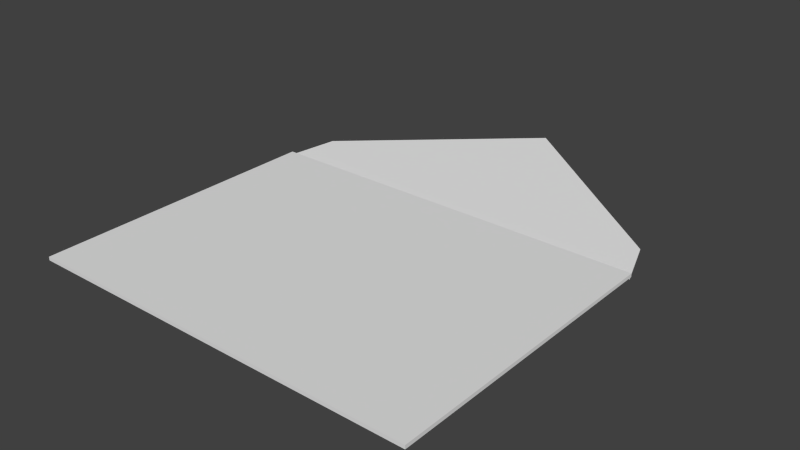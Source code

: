 # Source: Envelope.blend  (saved by Blender 4.4.32; exported with 4.5.12 LTS)
import bpy
from mathutils import Matrix  # noqa: F401  (used for matrix-valued properties, if any)

bpy.ops.wm.read_factory_settings(use_empty=True)
scene = bpy.context.scene
scene.name = 'Scene'

# ---- collections
col_collection_1 = bpy.data.collections.new('Collection 1'); scene.collection.children.link(col_collection_1)

# ---- world
world_world = bpy.data.worlds.new('World'); scene.world = world_world
world_world.color = (0.05088, 0.05088, 0.05088)
world_world.use_sun_shadow = False
world_world.sun_shadow_jitter_overblur = 0.0
world_world.cycles.sampling_method = 'MANUAL'
world_world.cycles.sample_map_resolution = 256

# ---- meshes
me_cube_001 = bpy.data.meshes.new('Cube.001')
me_cube_001.from_pydata([(-6.075, -5.174, -1.244), (-6.075, -5.174, 0.7559), (-6.075, 3.856, -1.244), (-6.075, 3.856, 0.7559), (6.062, -5.22, -1.244), (6.062, -5.22, 0.7559), (6.084, 3.81, -1.244), (6.084, 3.81, 0.7559), (0.07433, 8.992, 9.325), (0.07425, 8.997, 8.619), (-6.073, 3.856, -1.024), (-6.073, 3.86, -1.73), (3.408, 6.638, 4.374), (3.408, 6.643, 3.668), (6.073, 3.761, -1.63), (6.073, 3.766, -2.336), (-5.595, 5.208, 1.74), (-5.595, 5.213, 1.034), (5.63, 5.078, 1.093), (5.629, 5.083, 0.3869)], [], [(0, 1, 3, 2), (2, 3, 7, 6), (6, 7, 5, 4), (4, 5, 1, 0), (2, 6, 4, 0), (7, 3, 1, 5), (16, 17, 11, 10), (10, 11, 15, 14), (18, 19, 13, 12), (12, 13, 9, 8), (16, 18, 12, 8), (19, 17, 9, 13), (15, 11, 17, 19), (10, 14, 18, 16), (14, 15, 19, 18), (8, 9, 17, 16)])
me_cube_001.polygons.foreach_set('use_smooth', [True] * 16)
_k = set([(0, 1), (0, 2), (0, 4), (1, 3), (1, 5), (2, 3), (2, 6), (3, 7), (4, 5), (4, 6), (5, 7), (6, 7), (8, 9), (8, 12), (8, 16), (9, 13), (9, 17), (10, 11), (10, 14), (10, 16), (11, 15), (11, 17), (12, 18), (13, 19), (14, 15), (14, 18), (15, 19), (16, 17), (18, 19)])
me_cube_001.attributes.new('sharp_edge', 'BOOLEAN', 'EDGE').data.foreach_set('value', [ (min(e.vertices), max(e.vertices)) in _k for e in me_cube_001.edges])
_uv = me_cube_001.uv_layers.new(name='UVMap')
_uv.uv.foreach_set('vector', [0.9241, 1.539e-05, 1.0, -6.377e-09, 1.0, 0.3378, 0.9241, 0.3378, 0.804, 0.4637, 0.8764, 0.4634, 0.8764, 0.9247, 0.804, 0.925, 0.9523, 0.8016, 0.8764, 0.8016, 0.8764, 0.4634, 0.9523, 0.4635, 0.4166, 0.9301, 0.3426, 0.9299, 0.3426, 0.4695, 0.4166, 0.4696, 0.4614, 0.9252, 0.4614, 0.4639, 0.804, 0.4634, 0.804, 0.9239, 0.3426, 0.4699, 0.3426, 0.9312, 3.265e-06, 0.93, 0.0, 0.4695, 0.4166, 0.4695, 0.4289, 0.4933, 0.4289, 0.6111, 0.4166, 0.5873, 0.4614, 0.02604, 0.4627, 6.896e-08, 0.9241, -1.189e-09, 0.9228, 0.02604, 0.4377, 0.3315, 0.4391, 0.357, 0.3483, 0.2249, 0.3469, 0.1994, 0.3469, 0.1994, 0.3483, 0.2249, 0.212, 0.02547, 0.2106, -2.021e-08, 0.4739, 0.1405, 0.9005, 0.1369, 0.8097, 0.267, 0.6734, 0.4634, 0.4391, 0.357, 0.01252, 0.3533, 0.212, 0.02547, 0.3483, 0.2249, 0.4614, 0.4695, -3.459e-09, 0.4695, 0.01252, 0.3533, 0.4391, 0.357, 0.4614, 0.02604, 0.9228, 0.02604, 0.9005, 0.1369, 0.4739, 0.1405, 0.4614, 0.5852, 0.4492, 0.609, 0.4492, 0.4933, 0.4614, 0.4695, 0.2106, -2.021e-08, 0.212, 0.02547, 0.01252, 0.3533, 0.01118, 0.3279])
me_cube_001.update()
me_cube_001.normals_split_custom_set([tuple(v) for v in zip(*[iter([-1.0, 0.0, 0.0, -1.0, 0.0, 0.0, -1.0, 0.0, 0.0, -1.0, 0.0, 0.0, 0.00373, 1.0, 0.0, 0.00373, 1.0, 0.0, 0.00373, 1.0, 0.0, 0.00373, 1.0, 0.0, 1.0, -0.002511, 0.0, 1.0, -0.002511, 0.0, 1.0, -0.002511, 0.0, 1.0, -0.002511, 0.0, -0.003737, -1.0, 0.0, -0.003737, -1.0, 0.0, -0.003737, -1.0, 0.0, -0.003737, -1.0, 0.0, 4.618e-09, 0.0, -1.0, 4.618e-09, 0.0, -1.0, 4.618e-09, 0.0, -1.0, 4.618e-09, 0.0, -1.0, 4.075e-09, 0.0, 1.0, 4.075e-09, 0.0, 1.0, 4.075e-09, 0.0, 1.0, 4.075e-09, 0.0, 1.0, -0.9444, 0.3288, 0.002366, -0.9444, 0.3288, 0.002366, -0.9444, 0.3288, 0.002366, -0.9444, 0.3288, 0.002366, -0.008131, -0.9999, -0.006871, -0.008131, -0.9999, -0.006871, -0.008131, -0.9999, -0.006871, -0.008131, -0.9999, -0.006871, 0.5801, 0.8145, 0.005531, 0.5801, 0.8145, 0.005531, 0.5806, 0.8142, 0.005529, 0.5818, 0.8133, 0.005523, 0.5818, 0.8133, 0.005523, 0.5806, 0.8142, 0.005529, 0.5822, 0.813, 0.005521, 0.5822, 0.813, 0.005521, 0.01479, -0.8991, 0.4374, 0.01479, -0.8991, 0.4374, 0.01479, -0.8991, 0.4374, 0.01479, -0.8991, 0.4374, -0.01479, 0.8991, -0.4374, -0.01479, 0.8991, -0.4374, -0.01479, 0.8991, -0.4374, -0.01479, 0.8991, -0.4374, -0.01479, 0.8991, -0.4374, -0.01479, 0.8991, -0.4374, -0.01479, 0.8991, -0.4374, -0.01479, 0.8991, -0.4374, 0.01479, -0.8991, 0.4374, 0.01479, -0.8991, 0.4374, 0.01479, -0.8991, 0.4374, 0.01479, -0.8991, 0.4374, 0.9489, 0.3155, 0.00206, 0.9489, 0.3155, 0.00206, 0.9489, 0.3155, 0.00206, 0.9489, 0.3155, 0.00206, -0.5604, 0.8282, 0.005754, -0.5604, 0.8282, 0.005754, -0.5604, 0.8282, 0.005754, -0.5604, 0.8282, 0.005754])] * 3)])

# ---- objects
ob_cube = bpy.data.objects.new('Cube', me_cube_001)

# ---- transforms, parenting, visibility, modifiers, constraints
ob_cube.location = (0.06359, 0.6138, 0.01411)
ob_cube.rotation_euler = (-1.629e-07, 0.0, 0.0)
ob_cube.scale = (1.0, 1.0, 0.054)
ob_cube.color = (0.8, 0.8, 0.8, 1.0)

# ---- collection membership
col_collection_1.objects.link(ob_cube)

# ---- scene / render settings (as saved in the file)
scene.frame_start = 1; scene.frame_end = 250; scene.frame_set(1)
scene.render.engine = 'BLENDER_EEVEE_NEXT'
scene.render.resolution_percentage = 50
scene.render.dither_intensity = 0.0
scene.cycles.use_denoising = False
scene.cycles.samples = 10
scene.cycles.sampling_pattern = 'TABULATED_SOBOL'
scene.cycles.light_sampling_threshold = 0.0
scene.cycles.use_adaptive_sampling = False
scene.cycles.use_light_tree = False
scene.cycles.blur_glossy = 0.0
scene.cycles.pixel_filter_type = 'GAUSSIAN'
scene.cycles.sample_clamp_indirect = 0.0
scene.view_settings.view_transform = 'Standard'
bpy.context.view_layer.update()

# ---- added for rendering (the .blend has no active camera and no usable light): camera, sun
cam_auto = bpy.data.cameras.new('AutoCamera')
cam_auto.lens = 50.0
cam_auto.sensor_width = 36.0
cam_auto.clip_end = 1000.0
ob_auto_camera = bpy.data.objects.new('AutoCamera', cam_auto)
scene.collection.objects.link(ob_auto_camera)
ob_auto_camera.location = (17.3861, -18.2792, 14.0573)
ob_auto_camera.rotation_euler = (1.09748, -7.21219e-08, 0.694738)
scene.camera = ob_auto_camera
light_auto_sun = bpy.data.lights.new('AutoSun', 'SUN')
light_auto_sun.energy = 3.0
light_auto_sun.angle = 0.0523599
ob_auto_sun = bpy.data.objects.new('AutoSun', light_auto_sun)
scene.collection.objects.link(ob_auto_sun)
ob_auto_sun.rotation_euler = (0.872665, 0.174533, 0.523599)
bpy.context.view_layer.update()
